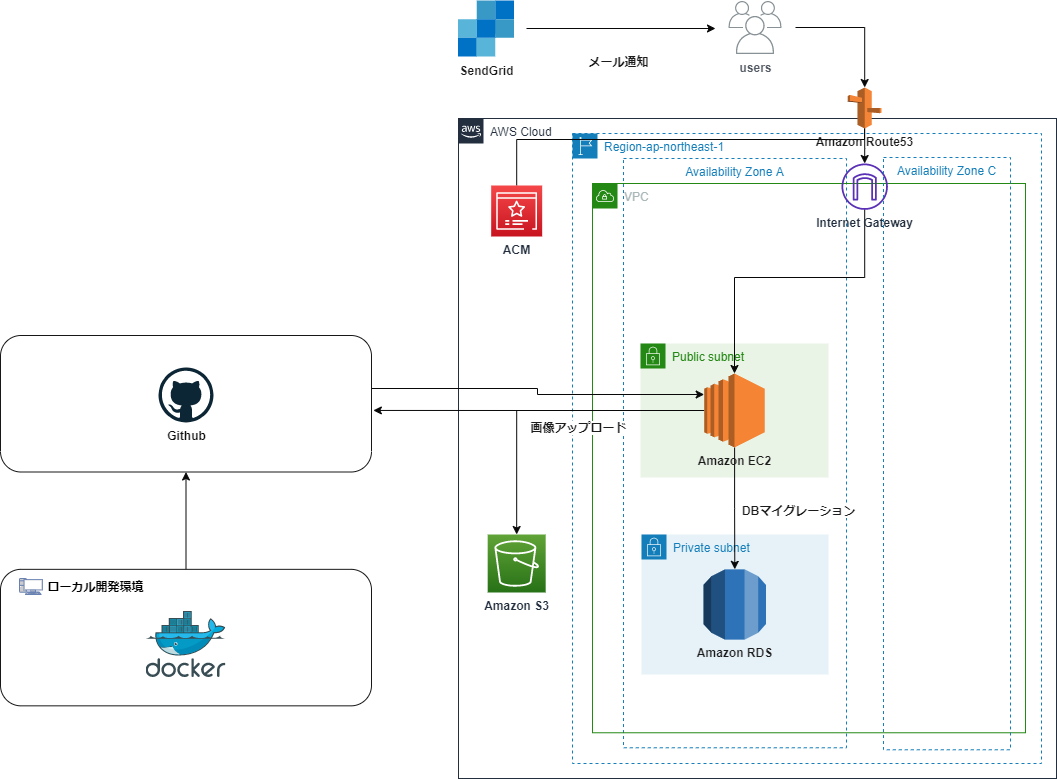

The diagram above was exported from draw.io. Its source (the exported page's mxGraphModel, read from the mxfile embedded in the PNG):
<mxGraphModel dx="1204" dy="828" grid="0" gridSize="10" guides="1" tooltips="1" connect="1" arrows="1" fold="1" page="1" pageScale="1" pageWidth="1169" pageHeight="827" background="#ffffff" math="0" shadow="0">
  <root>
    <mxCell id="0" />
    <mxCell id="1" parent="0" />
    <mxCell id="23" value="Public subnet" style="points=[[0,0],[0.25,0],[0.5,0],[0.75,0],[1,0],[1,0.25],[1,0.5],[1,0.75],[1,1],[0.75,1],[0.5,1],[0.25,1],[0,1],[0,0.75],[0,0.5],[0,0.25]];outlineConnect=0;gradientColor=none;html=1;whiteSpace=wrap;fontSize=12;fontStyle=0;shape=mxgraph.aws4.group;grIcon=mxgraph.aws4.group_security_group;grStroke=0;strokeColor=#248814;fillColor=#E9F3E6;verticalAlign=top;align=left;spacingLeft=30;fontColor=#248814;dashed=0;labelBackgroundColor=none;" vertex="1" parent="1">
      <mxGeometry x="676" y="373" width="188" height="134" as="geometry" />
    </mxCell>
    <mxCell id="19" value="Availability Zone A" style="fillColor=none;strokeColor=#147EBA;dashed=1;verticalAlign=top;fontStyle=0;fontColor=#147EBA;labelBackgroundColor=none;" vertex="1" parent="1">
      <mxGeometry x="659" y="188" width="223" height="589.27" as="geometry" />
    </mxCell>
    <mxCell id="4" value="AWS Cloud" style="points=[[0,0],[0.25,0],[0.5,0],[0.75,0],[1,0],[1,0.25],[1,0.5],[1,0.75],[1,1],[0.75,1],[0.5,1],[0.25,1],[0,1],[0,0.75],[0,0.5],[0,0.25]];outlineConnect=0;gradientColor=none;html=1;whiteSpace=wrap;fontSize=12;fontStyle=0;shape=mxgraph.aws4.group;grIcon=mxgraph.aws4.group_aws_cloud_alt;strokeColor=#232F3E;fillColor=none;verticalAlign=top;align=left;spacingLeft=30;fontColor=#232F3E;dashed=0;" parent="1" vertex="1">
      <mxGeometry x="494" y="148" width="598" height="660" as="geometry" />
    </mxCell>
    <mxCell id="27" value="Region-ap-northeast-1" style="points=[[0,0],[0.25,0],[0.5,0],[0.75,0],[1,0],[1,0.25],[1,0.5],[1,0.75],[1,1],[0.75,1],[0.5,1],[0.25,1],[0,1],[0,0.75],[0,0.5],[0,0.25]];outlineConnect=0;gradientColor=none;html=1;whiteSpace=wrap;fontSize=12;fontStyle=0;shape=mxgraph.aws4.group;grIcon=mxgraph.aws4.group_region;strokeColor=#147EBA;fillColor=none;verticalAlign=top;align=left;spacingLeft=30;fontColor=#147EBA;dashed=1;labelBackgroundColor=none;" vertex="1" parent="1">
      <mxGeometry x="608" y="163" width="469" height="630" as="geometry" />
    </mxCell>
    <mxCell id="18" value="VPC" style="points=[[0,0],[0.25,0],[0.5,0],[0.75,0],[1,0],[1,0.25],[1,0.5],[1,0.75],[1,1],[0.75,1],[0.5,1],[0.25,1],[0,1],[0,0.75],[0,0.5],[0,0.25]];outlineConnect=0;gradientColor=none;html=1;whiteSpace=wrap;fontSize=12;fontStyle=0;shape=mxgraph.aws4.group;grIcon=mxgraph.aws4.group_vpc;strokeColor=#248814;fillColor=none;verticalAlign=top;align=left;spacingLeft=30;fontColor=#AAB7B8;dashed=0;labelBackgroundColor=none;" vertex="1" parent="1">
      <mxGeometry x="628" y="213" width="433" height="549.27" as="geometry" />
    </mxCell>
    <mxCell id="69" style="edgeStyle=orthogonalEdgeStyle;rounded=0;orthogonalLoop=1;jettySize=auto;html=1;fontColor=#FFFFFF;strokeColor=#080808;" edge="1" parent="1" source="64" target="31">
      <mxGeometry relative="1" as="geometry">
        <Array as="points">
          <mxPoint x="900" y="307" />
          <mxPoint x="770" y="307" />
        </Array>
      </mxGeometry>
    </mxCell>
    <mxCell id="64" value="&lt;b&gt;Internet Gateway&lt;/b&gt;" style="outlineConnect=0;fontColor=#232F3E;gradientColor=none;fillColor=#5A30B5;strokeColor=none;dashed=0;verticalLabelPosition=bottom;verticalAlign=top;align=center;html=1;fontSize=12;fontStyle=0;aspect=fixed;pointerEvents=1;shape=mxgraph.aws4.internet_gateway;labelBackgroundColor=none;" vertex="1" parent="1">
      <mxGeometry x="877" y="193" width="46.41" height="46.41" as="geometry" />
    </mxCell>
    <mxCell id="60" style="edgeStyle=orthogonalEdgeStyle;rounded=0;orthogonalLoop=1;jettySize=auto;html=1;entryX=0.5;entryY=1;entryDx=0;entryDy=0;fontColor=#FFFFFF;strokeColor=#080808;" edge="1" parent="1" source="49" target="53">
      <mxGeometry relative="1" as="geometry" />
    </mxCell>
    <mxCell id="49" value="" style="rounded=1;whiteSpace=wrap;html=1;labelBackgroundColor=#ffffff;fontColor=#f0f0f0;fillColor=none;strokeColor=#171717;fontStyle=1" vertex="1" parent="1">
      <mxGeometry x="36" y="598.84" width="371" height="136.5" as="geometry" />
    </mxCell>
    <mxCell id="15" style="edgeStyle=orthogonalEdgeStyle;rounded=0;orthogonalLoop=1;jettySize=auto;html=1;fontColor=#1C1C1C;strokeColor=#080808;" edge="1" parent="1">
      <mxGeometry relative="1" as="geometry">
        <mxPoint x="751" y="58" as="targetPoint" />
        <mxPoint x="562" y="58" as="sourcePoint" />
      </mxGeometry>
    </mxCell>
    <mxCell id="11" value="&lt;b&gt;SendGrid&lt;/b&gt;" style="aspect=fixed;html=1;points=[];align=center;image;fontSize=12;image=img/lib/mscae/SendGrid_Accounts.svg;fontColor=#1C1C1C;labelBackgroundColor=none;" vertex="1" parent="1">
      <mxGeometry x="494" y="30.5" width="56" height="56" as="geometry" />
    </mxCell>
    <mxCell id="63" style="edgeStyle=orthogonalEdgeStyle;rounded=0;orthogonalLoop=1;jettySize=auto;html=1;fontColor=#FFFFFF;strokeColor=#080808;" edge="1" parent="1" target="39">
      <mxGeometry relative="1" as="geometry">
        <mxPoint x="831" y="57" as="sourcePoint" />
      </mxGeometry>
    </mxCell>
    <mxCell id="13" value="&lt;b&gt;users&lt;/b&gt;" style="outlineConnect=0;gradientColor=none;fontColor=#545B64;strokeColor=none;fillColor=#879196;dashed=0;verticalLabelPosition=bottom;verticalAlign=top;align=center;html=1;fontSize=12;fontStyle=0;aspect=fixed;shape=mxgraph.aws4.illustration_users;pointerEvents=1;labelBackgroundColor=none;" vertex="1" parent="1">
      <mxGeometry x="764" y="30.5" width="53" height="53" as="geometry" />
    </mxCell>
    <mxCell id="17" value="&lt;b&gt;メール通知&lt;/b&gt;" style="text;html=1;resizable=0;autosize=1;align=center;verticalAlign=middle;points=[];fillColor=none;strokeColor=none;rounded=0;labelBackgroundColor=none;fontColor=#1C1C1C;" vertex="1" parent="1">
      <mxGeometry x="619" y="82" width="70" height="18" as="geometry" />
    </mxCell>
    <mxCell id="20" value="Availability Zone C" style="fillColor=none;strokeColor=#147EBA;dashed=1;verticalAlign=top;fontStyle=0;fontColor=#147EBA;labelBackgroundColor=none;" vertex="1" parent="1">
      <mxGeometry x="919" y="187" width="127" height="592.27" as="geometry" />
    </mxCell>
    <mxCell id="25" value="Private subnet" style="points=[[0,0],[0.25,0],[0.5,0],[0.75,0],[1,0],[1,0.25],[1,0.5],[1,0.75],[1,1],[0.75,1],[0.5,1],[0.25,1],[0,1],[0,0.75],[0,0.5],[0,0.25]];outlineConnect=0;gradientColor=none;html=1;whiteSpace=wrap;fontSize=12;fontStyle=0;shape=mxgraph.aws4.group;grIcon=mxgraph.aws4.group_security_group;grStroke=0;strokeColor=#147EBA;fillColor=#E6F2F8;verticalAlign=top;align=left;spacingLeft=30;fontColor=#147EBA;dashed=0;labelBackgroundColor=none;" vertex="1" parent="1">
      <mxGeometry x="677" y="564" width="187" height="140" as="geometry" />
    </mxCell>
    <mxCell id="38" style="edgeStyle=orthogonalEdgeStyle;rounded=0;orthogonalLoop=1;jettySize=auto;html=1;fontColor=#1C1C1C;strokeColor=#080808;" edge="1" parent="1" source="31" target="34">
      <mxGeometry relative="1" as="geometry" />
    </mxCell>
    <mxCell id="43" style="edgeStyle=orthogonalEdgeStyle;rounded=0;orthogonalLoop=1;jettySize=auto;html=1;entryX=0.5;entryY=0;entryDx=0;entryDy=0;entryPerimeter=0;fontColor=#1C1C1C;strokeColor=#080808;" edge="1" parent="1" source="31" target="41">
      <mxGeometry relative="1" as="geometry" />
    </mxCell>
    <mxCell id="62" style="edgeStyle=orthogonalEdgeStyle;rounded=0;orthogonalLoop=1;jettySize=auto;html=1;entryX=1.005;entryY=0.549;entryDx=0;entryDy=0;entryPerimeter=0;fontColor=#FFFFFF;strokeColor=#080808;" edge="1" parent="1" source="31" target="53">
      <mxGeometry relative="1" as="geometry" />
    </mxCell>
    <mxCell id="31" value="&lt;b&gt;Amazon EC2&lt;/b&gt;" style="outlineConnect=0;dashed=0;verticalLabelPosition=bottom;verticalAlign=top;align=center;html=1;shape=mxgraph.aws3.ec2;fillColor=#F58534;gradientColor=none;labelBackgroundColor=none;fontColor=#1C1C1C;" vertex="1" parent="1">
      <mxGeometry x="739.67" y="403" width="60.67" height="74" as="geometry" />
    </mxCell>
    <mxCell id="34" value="&lt;b&gt;Amazon RDS&lt;/b&gt;" style="outlineConnect=0;dashed=0;verticalLabelPosition=bottom;verticalAlign=top;align=center;html=1;shape=mxgraph.aws3.rds;fillColor=#2E73B8;gradientColor=none;labelBackgroundColor=none;fontColor=#1C1C1C;" vertex="1" parent="1">
      <mxGeometry x="739" y="598.84" width="62.5" height="70.31" as="geometry" />
    </mxCell>
    <mxCell id="70" style="edgeStyle=orthogonalEdgeStyle;rounded=0;orthogonalLoop=1;jettySize=auto;html=1;entryX=0.494;entryY=0.634;entryDx=0;entryDy=0;entryPerimeter=0;fontColor=#FFFFFF;strokeColor=#080808;" edge="1" parent="1" source="40" target="39">
      <mxGeometry relative="1" as="geometry">
        <Array as="points">
          <mxPoint x="552" y="169" />
          <mxPoint x="900" y="169" />
        </Array>
      </mxGeometry>
    </mxCell>
    <mxCell id="40" value="&lt;b&gt;ACM&lt;/b&gt;" style="points=[[0,0,0],[0.25,0,0],[0.5,0,0],[0.75,0,0],[1,0,0],[0,1,0],[0.25,1,0],[0.5,1,0],[0.75,1,0],[1,1,0],[0,0.25,0],[0,0.5,0],[0,0.75,0],[1,0.25,0],[1,0.5,0],[1,0.75,0]];outlineConnect=0;fontColor=#232F3E;gradientColor=#F54749;gradientDirection=north;fillColor=#C7131F;strokeColor=#ffffff;dashed=0;verticalLabelPosition=bottom;verticalAlign=top;align=center;html=1;fontSize=12;fontStyle=0;aspect=fixed;shape=mxgraph.aws4.resourceIcon;resIcon=mxgraph.aws4.certificate_manager_3;labelBackgroundColor=none;" vertex="1" parent="1">
      <mxGeometry x="526.68" y="215" width="51" height="51" as="geometry" />
    </mxCell>
    <mxCell id="41" value="&lt;b&gt;Amazon S3&lt;/b&gt;" style="points=[[0,0,0],[0.25,0,0],[0.5,0,0],[0.75,0,0],[1,0,0],[0,1,0],[0.25,1,0],[0.5,1,0],[0.75,1,0],[1,1,0],[0,0.25,0],[0,0.5,0],[0,0.75,0],[1,0.25,0],[1,0.5,0],[1,0.75,0]];outlineConnect=0;fontColor=#232F3E;gradientColor=#60A337;gradientDirection=north;fillColor=#277116;strokeColor=#ffffff;dashed=0;verticalLabelPosition=bottom;verticalAlign=top;align=center;html=1;fontSize=12;fontStyle=0;aspect=fixed;shape=mxgraph.aws4.resourceIcon;resIcon=mxgraph.aws4.s3;labelBackgroundColor=none;" vertex="1" parent="1">
      <mxGeometry x="523.18" y="564" width="58" height="58" as="geometry" />
    </mxCell>
    <mxCell id="44" value="&lt;b&gt;画像アップロード&lt;/b&gt;" style="text;html=1;resizable=0;autosize=1;align=center;verticalAlign=middle;points=[];fillColor=none;strokeColor=none;rounded=0;labelBackgroundColor=#ffffff;fontColor=#1C1C1C;" vertex="1" parent="1">
      <mxGeometry x="561.0000000000001" y="448" width="106" height="18" as="geometry" />
    </mxCell>
    <mxCell id="45" value="&lt;b&gt;DBマイグレーション&lt;/b&gt;" style="text;html=1;resizable=0;autosize=1;align=center;verticalAlign=middle;points=[];fillColor=none;strokeColor=none;rounded=0;labelBackgroundColor=#ffffff;fontColor=#1C1C1C;" vertex="1" parent="1">
      <mxGeometry x="772.0000000000001" y="531" width="123" height="18" as="geometry" />
    </mxCell>
    <mxCell id="46" value="" style="aspect=fixed;html=1;points=[];align=center;image;fontSize=12;image=img/lib/mscae/Docker.svg;labelBackgroundColor=#ffffff;fontColor=#1C1C1C;" vertex="1" parent="1">
      <mxGeometry x="181.51000000000002" y="641" width="79.98" height="65.58" as="geometry" />
    </mxCell>
    <mxCell id="47" value="" style="fontColor=#0066CC;verticalAlign=top;verticalLabelPosition=bottom;labelPosition=center;align=center;html=1;outlineConnect=0;fillColor=#CCCCCC;strokeColor=#6881B3;gradientColor=none;gradientDirection=north;strokeWidth=2;shape=mxgraph.networks.pc;labelBackgroundColor=#ffffff;" vertex="1" parent="1">
      <mxGeometry x="55" y="608" width="22.86" height="16" as="geometry" />
    </mxCell>
    <mxCell id="50" value="&lt;font color=&quot;#000000&quot;&gt;&lt;b&gt;ローカル開発環境&lt;/b&gt;&lt;/font&gt;" style="text;html=1;resizable=0;autosize=1;align=center;verticalAlign=middle;points=[];fillColor=none;strokeColor=none;rounded=0;labelBackgroundColor=#ffffff;fontColor=#f0f0f0;" vertex="1" parent="1">
      <mxGeometry x="77.86" y="607" width="106" height="18" as="geometry" />
    </mxCell>
    <mxCell id="61" style="edgeStyle=orthogonalEdgeStyle;rounded=0;orthogonalLoop=1;jettySize=auto;html=1;fontColor=#FFFFFF;strokeColor=#080808;" edge="1" parent="1" source="53" target="31">
      <mxGeometry relative="1" as="geometry">
        <Array as="points">
          <mxPoint x="573" y="418" />
          <mxPoint x="573" y="424" />
        </Array>
      </mxGeometry>
    </mxCell>
    <mxCell id="53" value="" style="rounded=1;whiteSpace=wrap;html=1;labelBackgroundColor=#ffffff;fontColor=#f0f0f0;fillColor=none;strokeColor=#171717;fontStyle=1" vertex="1" parent="1">
      <mxGeometry x="36" y="365" width="371" height="136.5" as="geometry" />
    </mxCell>
    <mxCell id="54" value="&lt;font color=&quot;#0f0f0f&quot;&gt;&lt;b&gt;Github&lt;/b&gt;&lt;/font&gt;" style="dashed=0;outlineConnect=0;html=1;align=center;labelPosition=center;verticalLabelPosition=bottom;verticalAlign=top;shape=mxgraph.weblogos.github;labelBackgroundColor=#ffffff;fontColor=#f0f0f0;strokeColor=#171717;fillColor=none;" vertex="1" parent="1">
      <mxGeometry x="194" y="397" width="55" height="55" as="geometry" />
    </mxCell>
    <mxCell id="67" style="edgeStyle=orthogonalEdgeStyle;rounded=0;orthogonalLoop=1;jettySize=auto;html=1;fontColor=#FFFFFF;strokeColor=#080808;" edge="1" parent="1" source="39" target="64">
      <mxGeometry relative="1" as="geometry" />
    </mxCell>
    <mxCell id="39" value="&lt;b&gt;Amazon Route53&lt;br&gt;&lt;/b&gt;" style="outlineConnect=0;dashed=0;verticalLabelPosition=bottom;verticalAlign=top;align=center;html=1;shape=mxgraph.aws3.route_53;fillColor=#F58536;gradientColor=none;labelBackgroundColor=none;fontColor=#1C1C1C;" vertex="1" parent="1">
      <mxGeometry x="883.3" y="117" width="33.81" height="41" as="geometry" />
    </mxCell>
  </root>
</mxGraphModel>